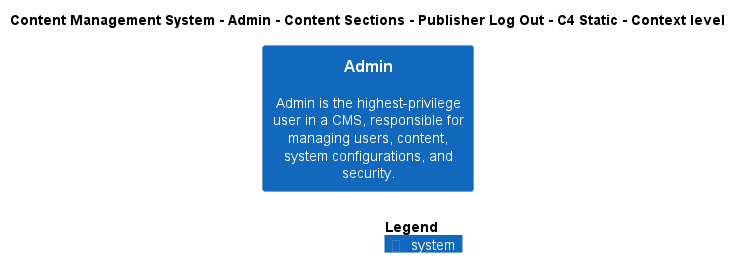

The diagram above was rendered by PlantUML. Its source (embedded in the PNG):
@startuml
!include ..\..\..\..\..\..\..\.c4s\C4_Context.puml

AddElementTag("c4interflow:lifecycle:new", $bgColor=green, $fontColor=#ffffff, $borderColor=green, $shadowing="False")
AddElementTag("c4interflow:lifecycle:changed", $bgColor=orange, $fontColor=#ffffff, $borderColor=orange, $shadowing="False")
AddElementTag("c4interflow:lifecycle:removed", $bgColor=red, $fontColor=#ffffff, $borderColor=red, $shadowing="False")

AddRelTag("c4interflow:lifecycle:new", $textColor=green, $lineColor=green)
AddRelTag("c4interflow:lifecycle:changed", $textColor=orange, $lineColor=orange)
AddRelTag("c4interflow:lifecycle:removed", $textColor=red, $lineColor=red)

SHOW_PERSON_PORTRAIT()
LAYOUT_TOP_DOWN()

skinparam linetype polyline

title Content Management System - Admin - Content Sections - Publisher Log Out - C4 Static - Context level

System(ContentManagementSystem.SoftwareSystems.Admin, "Admin", "Admin is the highest-privilege user in a CMS, responsible for managing users, content, system configurations, and security.")



SHOW_LEGEND()
@enduml